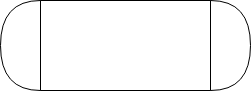

The diagram above was exported from draw.io. Its source (the exported page's mxGraphModel, read from the mxfile embedded in the PNG):
<mxGraphModel dx="1194" dy="766" grid="1" gridSize="10" guides="1" tooltips="1" connect="1" arrows="1" fold="1" page="1" pageScale="1" pageWidth="850" pageHeight="1100" math="0" shadow="0">
  <root>
    <mxCell id="0" />
    <mxCell id="1" parent="0" />
    <mxCell id="LuDymzg2drVH9iP3otmN-7" value="" style="rounded=0;whiteSpace=wrap;html=1;" vertex="1" parent="1">
      <mxGeometry x="350" y="230" width="170" height="90" as="geometry" />
    </mxCell>
    <mxCell id="LuDymzg2drVH9iP3otmN-8" value="" style="shape=or;whiteSpace=wrap;html=1;" vertex="1" parent="1">
      <mxGeometry x="520" y="230" width="40" height="90" as="geometry" />
    </mxCell>
    <mxCell id="LuDymzg2drVH9iP3otmN-9" value="" style="shape=or;whiteSpace=wrap;html=1;direction=west;" vertex="1" parent="1">
      <mxGeometry x="310" y="230" width="40" height="90" as="geometry" />
    </mxCell>
  </root>
</mxGraphModel>